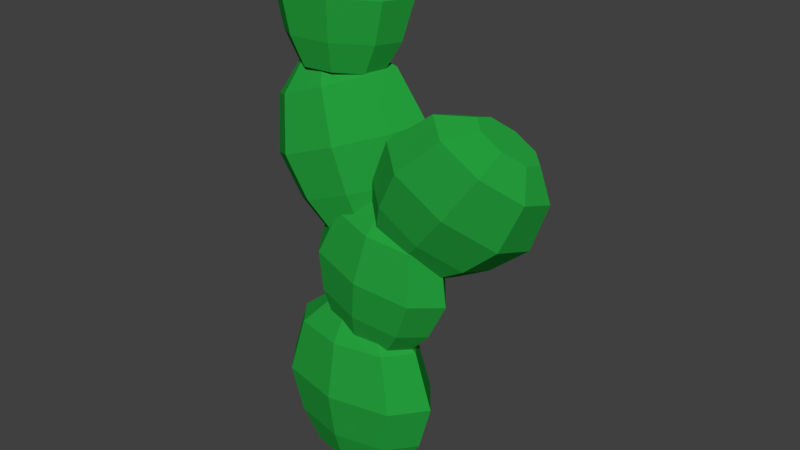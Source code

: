 # Source: Cactus_bubbly_tall.blend  (saved by Blender 2.79.0; exported with 4.5.12 LTS)
import bpy
from mathutils import Matrix  # noqa: F401  (used for matrix-valued properties, if any)

bpy.ops.wm.read_factory_settings(use_empty=True)
scene = bpy.context.scene
scene.name = 'Scene'

# ---- collections
col_collection_1 = bpy.data.collections.new('Collection 1'); scene.collection.children.link(col_collection_1)

# ---- materials (node trees are filled in below, after node groups)
mat_cactus = bpy.data.materials.new('Cactus')
mat_cactus.alpha_threshold = 0.0
mat_cactus.use_transparent_shadow = False
mat_cactus.diffuse_color = (0.0189, 0.3493, 0.04676, 1.0)
mat_cactus.roughness = 0.5

# ---- material node trees

# ---- world
world_world = bpy.data.worlds.new('World'); scene.world = world_world
world_world.color = (0.05088, 0.05088, 0.05088)
world_world.use_sun_shadow = False
world_world.sun_shadow_jitter_overblur = 0.0
world_world.cycles.sampling_method = 'MANUAL'

# ---- meshes
me_cylinder_005 = bpy.data.meshes.new('Cylinder.005')
me_cylinder_005.from_pydata([(-1.669e-09, 0.4027, 0.03517), (0.0, 0.519, 2.035), (0.5487, 0.2847, 0.03517), (0.7071, 0.367, 2.035), (0.776, -1.817e-08, 0.03517), (1.0, -2.412e-08, 2.035), (0.5487, -0.2847, 0.03517), (0.7071, -0.367, 2.035), (-6.951e-08, -0.4027, 0.03517), (-8.742e-08, -0.519, 2.035), (-0.5487, -0.2847, 0.03517), (-0.7071, -0.367, 2.035), (-0.776, 4.235e-09, 0.03517), (-1.0, 4.755e-09, 2.035), (-0.5487, 0.2847, 0.03517), (-0.7071, 0.367, 2.035), (0.3771, 0.1957, 2.417), (-8.412e-08, 0.2768, 2.417), (0.5334, -1.116e-08, 2.417), (0.3771, -0.1957, 2.417), (-1.307e-07, -0.2768, 2.417), (-0.3772, -0.1957, 2.417), (-0.5334, 4.242e-09, 2.417), (-0.3772, 0.1957, 2.417), (1.959e-09, 0.6554, 1.228), (0.8931, 0.4635, 1.228), (1.263, -3.11e-08, 1.228), (0.8931, -0.4635, 1.228), (-1.085e-07, -0.6554, 1.228), (-0.8931, -0.4635, 1.228), (-1.263, 5.365e-09, 1.228), (-0.8931, 0.4635, 1.228), (0.7563, 0.3925, 0.5352), (1.07, -2.702e-08, 0.5352), (0.7563, -0.3925, 0.5352), (-9.52e-08, -0.555, 0.5352), (-0.7563, -0.3925, 0.5352), (-1.07, 3.857e-09, 0.5352), (-0.7563, 0.3925, 0.5352), (-1.704e-09, 0.555, 0.5352), (0.2242, 0.3448, 2.127), (0.5494, 0.4443, 3.808), (0.6854, 0.2438, 2.038), (1.144, 0.3142, 3.693), (0.8765, -1.688e-07, 2.001), (1.39, -1.648e-07, 3.645), (0.6854, -0.2438, 2.038), (1.144, -0.3142, 3.693), (0.2242, -0.3448, 2.127), (0.5494, -0.4443, 3.808), (-0.237, -0.2438, 2.216), (-0.04493, -0.3142, 3.923), (-0.428, -1.835e-07, 2.253), (-0.2911, -1.838e-07, 3.97), (-0.237, 0.2438, 2.216), (-0.04493, 0.3142, 3.923), (0.9285, 0.1676, 4.068), (0.6115, 0.237, 4.129), (1.06, -1.631e-07, 4.042), (0.9285, -0.1676, 4.068), (0.6115, -0.237, 4.129), (0.2945, -0.1676, 4.19), (0.1632, -1.732e-07, 4.216), (0.2945, 0.1676, 4.19), (0.4181, 0.5611, 3.129), (1.169, 0.3968, 2.984), (1.48, -1.667e-07, 2.924), (1.169, -0.3968, 2.984), (0.4181, -0.5611, 3.129), (-0.3325, -0.3968, 3.274), (-0.6434, -1.907e-07, 3.335), (-0.3325, 0.3968, 3.274), (0.9412, 0.336, 2.424), (1.204, -1.689e-07, 2.373), (0.9412, -0.336, 2.424), (0.3055, -0.4752, 2.547), (-0.3301, -0.336, 2.67), (-0.5934, -1.892e-07, 2.721), (-0.3301, 0.336, 2.67), (0.3055, 0.4752, 2.547), (0.07688, 0.3944, 3.679), (-0.5355, 0.5435, 5.429), (0.5271, 0.4449, 3.845), (0.04473, 0.6087, 5.643), (0.7708, 0.2741, 3.942), (0.3588, 0.3885, 5.769), (0.6653, -0.01806, 3.913), (0.2228, 0.01201, 5.731), (0.2723, -0.2604, 3.775), (-0.2837, -0.3003, 5.553), (-0.1779, -0.311, 3.608), (-0.8639, -0.3655, 5.338), (-0.4217, -0.1402, 3.511), (-1.178, -0.1453, 5.213), (-0.3161, 0.152, 3.54), (-1.042, 0.2312, 5.25), (-0.2788, 0.3918, 5.909), (-0.5883, 0.357, 5.795), (-0.1113, 0.2744, 5.976), (-0.1839, 0.07357, 5.956), (-0.454, -0.09301, 5.861), (-0.7635, -0.1278, 5.746), (-0.931, -0.01035, 5.679), (-0.8584, 0.1905, 5.699), (-0.3328, 0.6324, 4.7), (0.4, 0.7147, 4.971), (0.7967, 0.4367, 5.13), (0.6249, -0.03886, 5.082), (-0.01473, -0.4333, 4.857), (-0.7475, -0.5156, 4.586), (-1.144, -0.2376, 4.428), (-0.9724, 0.2379, 4.475), (0.5144, 0.6016, 4.331), (0.8503, 0.3661, 4.465), (0.7048, -0.03657, 4.425), (0.1632, -0.3706, 4.234), (-0.4573, -0.4403, 4.005), (-0.7932, -0.2048, 3.871), (-0.6478, 0.1978, 3.911), (-0.1061, 0.5318, 4.101), (0.7878, 0.3944, 3.648), (1.884, 0.5435, 5.143), (1.18, 0.4449, 3.371), (2.389, 0.6087, 4.786), (1.398, 0.2741, 3.225), (2.67, 0.3885, 4.598), (1.314, -0.01806, 3.296), (2.562, 0.01201, 4.689), (0.9778, -0.2604, 3.541), (2.129, -0.3003, 5.006), (0.5857, -0.311, 3.818), (1.623, -0.3655, 5.363), (0.3676, -0.1402, 3.964), (1.342, -0.1453, 5.551), (0.4513, 0.152, 3.894), (1.45, 0.2312, 5.46), (2.425, 0.3918, 5.204), (2.156, 0.357, 5.394), (2.575, 0.2744, 5.103), (2.518, 0.07357, 5.152), (2.286, -0.09301, 5.321), (2.017, -0.1278, 5.511), (1.867, -0.01035, 5.611), (1.924, 0.1905, 5.563), (1.398, 0.6324, 4.564), (2.036, 0.7147, 4.113), (2.391, 0.4367, 3.876), (2.255, -0.03886, 3.991), (1.707, -0.4333, 4.39), (1.069, -0.5156, 4.841), (0.7143, -0.2376, 5.079), (0.8506, 0.2379, 4.964), (1.573, 0.6016, 3.657), (1.874, 0.3661, 3.455), (1.758, -0.03657, 3.553), (1.295, -0.3706, 3.891), (0.7542, -0.4403, 4.273), (0.4536, -0.2048, 4.474), (0.569, 0.1978, 4.377), (1.033, 0.5318, 4.038), (-0.3703, 0.3545, 5.711), (-0.3577, 0.4834, 7.314), (0.04466, 0.3982, 5.715), (0.1771, 0.5398, 7.319), (0.2714, 0.2505, 5.723), (0.4693, 0.3494, 7.33), (0.177, -0.00204, 5.731), (0.3476, 0.02395, 7.339), (-0.1832, -0.2116, 5.733), (-0.1165, -0.246, 7.342), (-0.5982, -0.2553, 5.729), (-0.6513, -0.3024, 7.336), (-0.8249, -0.1076, 5.721), (-0.9435, -0.1121, 7.326), (-0.7305, 0.145, 5.714), (-0.8218, 0.2134, 7.317), (-0.008582, 0.3523, 7.63), (-0.2938, 0.3222, 7.627), (0.1472, 0.2508, 7.636), (0.08236, 0.07717, 7.64), (-0.1652, -0.06684, 7.642), (-0.4505, -0.09689, 7.639), (-0.6063, 0.004621, 7.634), (-0.5414, 0.1782, 7.629), (-0.4054, 0.5603, 6.662), (0.27, 0.6314, 6.669), (0.639, 0.3911, 6.682), (0.4854, -0.02002, 6.693), (-0.1008, -0.361, 6.697), (-0.7763, -0.4322, 6.69), (-1.145, -0.1918, 6.677), (-0.9916, 0.2193, 6.666), (0.1762, 0.5336, 6.114), (0.4886, 0.3301, 6.125), (0.3585, -0.01804, 6.135), (-0.1379, -0.3068, 6.138), (-0.7099, -0.3671, 6.133), (-1.022, -0.1635, 6.122), (-0.8922, 0.1846, 6.112), (-0.3958, 0.4734, 6.109)], [], [(24, 1, 3, 25), (25, 3, 5, 26), (26, 5, 7, 27), (27, 7, 9, 28), (28, 9, 11, 29), (29, 11, 13, 30), (9, 7, 19, 20), (30, 13, 15, 31), (31, 15, 1, 24), (0, 2, 4, 6, 8, 10, 12, 14), (16, 17, 23, 22, 21, 20, 19, 18), (15, 13, 22, 23), (5, 3, 16, 18), (11, 9, 20, 21), (1, 15, 23, 17), (3, 1, 17, 16), (7, 5, 18, 19), (13, 11, 21, 22), (38, 31, 24, 39), (37, 30, 31, 38), (36, 29, 30, 37), (35, 28, 29, 36), (34, 27, 28, 35), (33, 26, 27, 34), (32, 25, 26, 33), (39, 24, 25, 32), (0, 39, 32, 2), (2, 32, 33, 4), (4, 33, 34, 6), (6, 34, 35, 8), (8, 35, 36, 10), (10, 36, 37, 12), (12, 37, 38, 14), (14, 38, 39, 0), (64, 41, 43, 65), (65, 43, 45, 66), (66, 45, 47, 67), (67, 47, 49, 68), (68, 49, 51, 69), (69, 51, 53, 70), (49, 47, 59, 60), (70, 53, 55, 71), (71, 55, 41, 64), (40, 42, 44, 46, 48, 50, 52, 54), (56, 57, 63, 62, 61, 60, 59, 58), (55, 53, 62, 63), (45, 43, 56, 58), (51, 49, 60, 61), (41, 55, 63, 57), (43, 41, 57, 56), (47, 45, 58, 59), (53, 51, 61, 62), (78, 71, 64, 79), (77, 70, 71, 78), (76, 69, 70, 77), (75, 68, 69, 76), (74, 67, 68, 75), (73, 66, 67, 74), (72, 65, 66, 73), (79, 64, 65, 72), (40, 79, 72, 42), (42, 72, 73, 44), (44, 73, 74, 46), (46, 74, 75, 48), (48, 75, 76, 50), (50, 76, 77, 52), (52, 77, 78, 54), (54, 78, 79, 40), (104, 81, 83, 105), (105, 83, 85, 106), (106, 85, 87, 107), (107, 87, 89, 108), (108, 89, 91, 109), (109, 91, 93, 110), (89, 87, 99, 100), (110, 93, 95, 111), (111, 95, 81, 104), (80, 82, 84, 86, 88, 90, 92, 94), (96, 97, 103, 102, 101, 100, 99, 98), (95, 93, 102, 103), (85, 83, 96, 98), (91, 89, 100, 101), (81, 95, 103, 97), (83, 81, 97, 96), (87, 85, 98, 99), (93, 91, 101, 102), (118, 111, 104, 119), (117, 110, 111, 118), (116, 109, 110, 117), (115, 108, 109, 116), (114, 107, 108, 115), (113, 106, 107, 114), (112, 105, 106, 113), (119, 104, 105, 112), (80, 119, 112, 82), (82, 112, 113, 84), (84, 113, 114, 86), (86, 114, 115, 88), (88, 115, 116, 90), (90, 116, 117, 92), (92, 117, 118, 94), (94, 118, 119, 80), (144, 121, 123, 145), (145, 123, 125, 146), (146, 125, 127, 147), (147, 127, 129, 148), (148, 129, 131, 149), (149, 131, 133, 150), (129, 127, 139, 140), (150, 133, 135, 151), (151, 135, 121, 144), (120, 122, 124, 126, 128, 130, 132, 134), (136, 137, 143, 142, 141, 140, 139, 138), (135, 133, 142, 143), (125, 123, 136, 138), (131, 129, 140, 141), (121, 135, 143, 137), (123, 121, 137, 136), (127, 125, 138, 139), (133, 131, 141, 142), (158, 151, 144, 159), (157, 150, 151, 158), (156, 149, 150, 157), (155, 148, 149, 156), (154, 147, 148, 155), (153, 146, 147, 154), (152, 145, 146, 153), (159, 144, 145, 152), (120, 159, 152, 122), (122, 152, 153, 124), (124, 153, 154, 126), (126, 154, 155, 128), (128, 155, 156, 130), (130, 156, 157, 132), (132, 157, 158, 134), (134, 158, 159, 120), (184, 161, 163, 185), (185, 163, 165, 186), (186, 165, 167, 187), (187, 167, 169, 188), (188, 169, 171, 189), (189, 171, 173, 190), (169, 167, 179, 180), (190, 173, 175, 191), (191, 175, 161, 184), (160, 162, 164, 166, 168, 170, 172, 174), (176, 177, 183, 182, 181, 180, 179, 178), (175, 173, 182, 183), (165, 163, 176, 178), (171, 169, 180, 181), (161, 175, 183, 177), (163, 161, 177, 176), (167, 165, 178, 179), (173, 171, 181, 182), (198, 191, 184, 199), (197, 190, 191, 198), (196, 189, 190, 197), (195, 188, 189, 196), (194, 187, 188, 195), (193, 186, 187, 194), (192, 185, 186, 193), (199, 184, 185, 192), (160, 199, 192, 162), (162, 192, 193, 164), (164, 193, 194, 166), (166, 194, 195, 168), (168, 195, 196, 170), (170, 196, 197, 172), (172, 197, 198, 174), (174, 198, 199, 160)])
me_cylinder_005.materials.append(mat_cactus)
me_cylinder_005.use_remesh_preserve_volume = False
me_cylinder_005.use_remesh_preserve_attributes = False
me_cylinder_005.use_mirror_vertex_groups = False
me_cylinder_005.update()

# ---- objects
ob_cylinder_004 = bpy.data.objects.new('Cylinder.004', me_cylinder_005)

# ---- transforms, parenting, visibility, modifiers, constraints
ob_cylinder_004.location = (0.0, 0.0, 0.0)
ob_cylinder_004.scale = (0.6121, 0.6121, 0.6121)
ob_cylinder_004.lineart.crease_threshold = 0.0

# ---- collection membership
col_collection_1.objects.link(ob_cylinder_004)

# ---- scene / render settings (as saved in the file)
scene.frame_start = 1; scene.frame_end = 250; scene.frame_set(1)
scene.render.engine = 'BLENDER_EEVEE_NEXT'
scene.render.resolution_percentage = 50
scene.render.dither_intensity = 0.0
scene.cycles.use_denoising = False
scene.cycles.samples = 128
scene.cycles.sampling_pattern = 'TABULATED_SOBOL'
scene.cycles.use_adaptive_sampling = False
scene.cycles.use_light_tree = False
scene.cycles.blur_glossy = 0.0
scene.cycles.sample_clamp_indirect = 0.0
scene.view_settings.view_transform = 'Standard'
bpy.context.view_layer.update()

# ---- added for rendering (the .blend has no active camera and no usable light): camera, sun
cam_auto = bpy.data.cameras.new('AutoCamera')
cam_auto.lens = 50.0
cam_auto.sensor_width = 36.0
cam_auto.clip_end = 1000.0
ob_auto_camera = bpy.data.objects.new('AutoCamera', cam_auto)
scene.collection.objects.link(ob_auto_camera)
ob_auto_camera.location = (5.3424, -5.87583, 6.27897)
ob_auto_camera.rotation_euler = (1.09748, -7.21219e-08, 0.694738)
scene.camera = ob_auto_camera
light_auto_sun = bpy.data.lights.new('AutoSun', 'SUN')
light_auto_sun.energy = 3.0
light_auto_sun.angle = 0.0523599
ob_auto_sun = bpy.data.objects.new('AutoSun', light_auto_sun)
scene.collection.objects.link(ob_auto_sun)
ob_auto_sun.rotation_euler = (0.872665, 0.174533, 0.523599)
bpy.context.view_layer.update()
